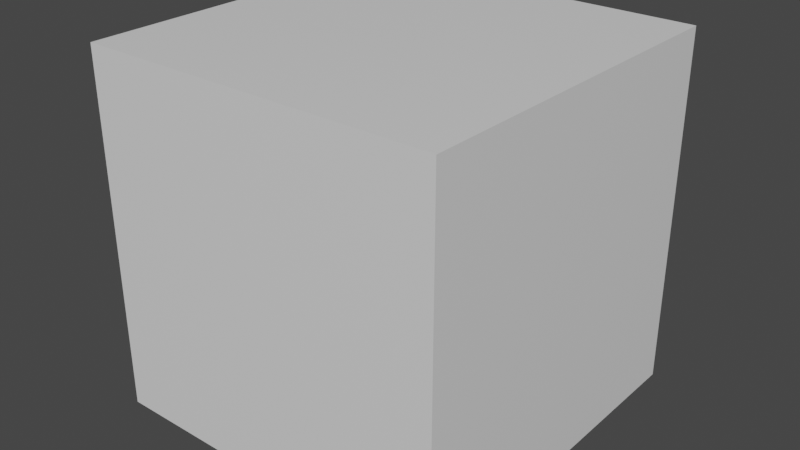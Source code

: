 # Source: cube_with_modifiers.blend  (saved by Blender 2.83.9; exported with 4.5.12 LTS)
import bpy
from mathutils import Matrix  # noqa: F401  (used for matrix-valued properties, if any)

bpy.ops.wm.read_factory_settings(use_empty=True)
scene = bpy.context.scene
scene.name = 'Scene'

# ---- collections
col_collection = bpy.data.collections.new('Collection'); scene.collection.children.link(col_collection)

# ---- materials (node trees are filled in below, after node groups)
mat_material = bpy.data.materials.new('Material')
mat_material.alpha_threshold = 0.0
mat_material.use_transparent_shadow = False
mat_material.line_color = (0.0, 0.0, 0.0, 1.0)

# ---- material node trees
mat_material.use_nodes = True; mat_material.node_tree.nodes.clear()
_N = mat_material.node_tree.nodes; _L = mat_material.node_tree.links
n0 = _N.new('ShaderNodeOutputMaterial'); n0.name = 'Material Output'; n0.location = (300, 300)
n1 = _N.new('ShaderNodeBsdfPrincipled'); n1.name = 'Principled BSDF'; n1.location = (10, 300)
n1.distribution = 'GGX'
n1.subsurface_method = 'BURLEY'
n1.inputs[2].default_value = 0.4
n1.inputs[3].default_value = 1.45
n1.inputs[27].default_value = (0.0, 0.0, 0.0, 1.0)
n1.inputs[28].default_value = 1.0
_L.new(n1.outputs[0], n0.inputs[0])
n0.is_active_output = True

# ---- world
world_world = bpy.data.worlds.new('World'); scene.world = world_world
world_world.use_nodes = True; world_world.node_tree.nodes.clear()
_N = world_world.node_tree.nodes; _L = world_world.node_tree.links
n0 = _N.new('ShaderNodeOutputWorld'); n0.name = 'World Output'; n0.location = (300, 300)
n1 = _N.new('ShaderNodeBackground'); n1.name = 'Background'; n1.location = (10, 300)
n1.inputs[0].default_value = (0.05088, 0.05088, 0.05088, 1.0)
_L.new(n1.outputs[0], n0.inputs[0])
n0.is_active_output = True
world_world.color = (0.05088, 0.05088, 0.05088)
world_world.use_sun_shadow = False
world_world.sun_shadow_jitter_overblur = 0.0

# ---- meshes
me_cube = bpy.data.meshes.new('Cube')
me_cube.from_pydata([(1.0, -1.0, 1.0), (1.0, -1.0, -1.0), (3.576e-07, -1.0, 1.0), (3.576e-07, -1.0, -1.0), (3.576e-07, 0.0, 1.0), (3.576e-07, 0.0, -1.0)], [], [(1, 0, 2, 3), (3, 5, 1), (0, 4, 2)])
me_cube.polygons.foreach_set('use_smooth', [True] * 3)
_k = set([(0, 1), (0, 2), (1, 3)])
me_cube.attributes.new('sharp_edge', 'BOOLEAN', 'EDGE').data.foreach_set('value', [ (min(e.vertices), max(e.vertices)) in _k for e in me_cube.edges])
_uv = me_cube.uv_layers.new(name='UVMap')
_uv.uv.foreach_set('vector', [0.375, 0.75, 0.625, 0.75, 0.625, 0.875, 0.375, 0.875, 0.25, 0.75, 0.25, 0.625, 0.375, 0.75, 0.625, 0.75, 0.75, 0.625, 0.75, 0.75])
me_cube.materials.append(mat_material)
me_cube.use_remesh_preserve_volume = False
me_cube.use_remesh_preserve_attributes = False
me_cube.use_mirror_vertex_groups = False
me_cube.update()

# ---- objects
ob_cube = bpy.data.objects.new('Cube', me_cube)
ob_empty = bpy.data.objects.new('Empty', None)

# ---- transforms, parenting, visibility, modifiers, constraints
ob_cube.location = (0.0, 0.0, 0.0)
ob_cube.lock_rotations_4d = False
ob_cube.empty_display_type = 'ARROWS'
ob_cube.lineart.crease_threshold = 0.0
_m = ob_cube.modifiers.new('Mirror', 'MIRROR')
_m.use_clip = True
_m = ob_cube.modifiers.new('Mirror.001', 'MIRROR')
_m.use_axis = (True, True, False)
_m.use_clip = True
_m.mirror_object = ob_empty
_m = ob_cube.modifiers.new('EdgeSplit', 'EDGE_SPLIT')
_m.use_edge_angle = False
_m = ob_cube.modifiers.new('Triangulate', 'TRIANGULATE')
ob_empty.location = (0.0, 0.0, 0.0)
ob_empty.rotation_euler = (0.0, -0.0, -0.7854)
ob_empty.empty_display_size = 0.5
ob_empty.lineart.crease_threshold = 0.0

# ---- collection membership
col_collection.objects.link(ob_cube)
col_collection.objects.link(ob_empty)

# ---- scene / render settings (as saved in the file)
scene.frame_start = 1; scene.frame_end = 250; scene.frame_set(1)
scene.render.engine = 'BLENDER_EEVEE_NEXT'
scene.cycles.use_denoising = False
scene.cycles.samples = 128
scene.cycles.sampling_pattern = 'TABULATED_SOBOL'
scene.cycles.use_adaptive_sampling = False
scene.cycles.use_light_tree = False
scene.view_settings.view_transform = 'Filmic'
bpy.context.view_layer.update()

# ---- added for rendering (the .blend has no active camera and no usable light): camera, sun
cam_auto = bpy.data.cameras.new('AutoCamera')
cam_auto.lens = 50.0
cam_auto.sensor_width = 36.0
cam_auto.clip_end = 1000.0
ob_auto_camera = bpy.data.objects.new('AutoCamera', cam_auto)
scene.collection.objects.link(ob_auto_camera)
ob_auto_camera.location = (3.20507, -3.84609, 2.56406)
ob_auto_camera.rotation_euler = (1.09748, -7.21219e-08, 0.694738)
scene.camera = ob_auto_camera
light_auto_sun = bpy.data.lights.new('AutoSun', 'SUN')
light_auto_sun.energy = 3.0
light_auto_sun.angle = 0.0523599
ob_auto_sun = bpy.data.objects.new('AutoSun', light_auto_sun)
scene.collection.objects.link(ob_auto_sun)
ob_auto_sun.rotation_euler = (0.872665, 0.174533, 0.523599)
bpy.context.view_layer.update()
